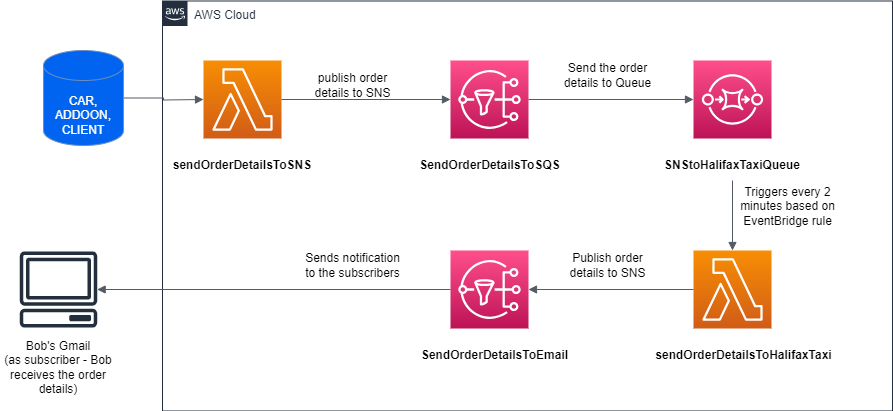

The diagram above was exported from draw.io. Its source (the exported page's mxGraphModel, read from the mxfile embedded in the PNG):
<mxGraphModel dx="1434" dy="1615" grid="1" gridSize="10" guides="1" tooltips="1" connect="1" arrows="1" fold="1" page="1" pageScale="1" pageWidth="1169" pageHeight="827" math="0" shadow="0">
  <root>
    <mxCell id="0" />
    <mxCell id="1" parent="0" />
    <mxCell id="UEzPUAAOIrF-is8g5C7q-175" value="AWS Cloud" style="points=[[0,0],[0.25,0],[0.5,0],[0.75,0],[1,0],[1,0.25],[1,0.5],[1,0.75],[1,1],[0.75,1],[0.5,1],[0.25,1],[0,1],[0,0.75],[0,0.5],[0,0.25]];outlineConnect=0;gradientColor=none;html=1;whiteSpace=wrap;fontSize=12;fontStyle=0;shape=mxgraph.aws4.group;grIcon=mxgraph.aws4.group_aws_cloud_alt;strokeColor=#232F3E;fillColor=none;verticalAlign=top;align=left;spacingLeft=30;fontColor=#232F3E;dashed=0;labelBackgroundColor=#ffffff;container=1;pointerEvents=0;collapsible=0;recursiveResize=0;" parent="1" vertex="1">
      <mxGeometry x="219" y="-789.5" width="730" height="410" as="geometry" />
    </mxCell>
    <mxCell id="v5NmBejB6E7bDZCc2Zhs-1" value="" style="sketch=0;points=[[0,0,0],[0.25,0,0],[0.5,0,0],[0.75,0,0],[1,0,0],[0,1,0],[0.25,1,0],[0.5,1,0],[0.75,1,0],[1,1,0],[0,0.25,0],[0,0.5,0],[0,0.75,0],[1,0.25,0],[1,0.5,0],[1,0.75,0]];outlineConnect=0;fontColor=#232F3E;gradientColor=#F78E04;gradientDirection=north;fillColor=#D05C17;strokeColor=#ffffff;dashed=0;verticalLabelPosition=bottom;verticalAlign=top;align=center;html=1;fontSize=12;fontStyle=0;aspect=fixed;shape=mxgraph.aws4.resourceIcon;resIcon=mxgraph.aws4.lambda;" vertex="1" parent="UEzPUAAOIrF-is8g5C7q-175">
      <mxGeometry x="41" y="59.5" width="78" height="78" as="geometry" />
    </mxCell>
    <mxCell id="v5NmBejB6E7bDZCc2Zhs-2" value="" style="sketch=0;points=[[0,0,0],[0.25,0,0],[0.5,0,0],[0.75,0,0],[1,0,0],[0,1,0],[0.25,1,0],[0.5,1,0],[0.75,1,0],[1,1,0],[0,0.25,0],[0,0.5,0],[0,0.75,0],[1,0.25,0],[1,0.5,0],[1,0.75,0]];outlineConnect=0;fontColor=#232F3E;gradientColor=#F78E04;gradientDirection=north;fillColor=#D05C17;strokeColor=#ffffff;dashed=0;verticalLabelPosition=bottom;verticalAlign=top;align=center;html=1;fontSize=12;fontStyle=0;aspect=fixed;shape=mxgraph.aws4.resourceIcon;resIcon=mxgraph.aws4.lambda;" vertex="1" parent="UEzPUAAOIrF-is8g5C7q-175">
      <mxGeometry x="531" y="249.5" width="78" height="78" as="geometry" />
    </mxCell>
    <mxCell id="v5NmBejB6E7bDZCc2Zhs-3" value="" style="sketch=0;points=[[0,0,0],[0.25,0,0],[0.5,0,0],[0.75,0,0],[1,0,0],[0,1,0],[0.25,1,0],[0.5,1,0],[0.75,1,0],[1,1,0],[0,0.25,0],[0,0.5,0],[0,0.75,0],[1,0.25,0],[1,0.5,0],[1,0.75,0]];outlineConnect=0;fontColor=#232F3E;gradientColor=#FF4F8B;gradientDirection=north;fillColor=#BC1356;strokeColor=#ffffff;dashed=0;verticalLabelPosition=bottom;verticalAlign=top;align=center;html=1;fontSize=12;fontStyle=0;aspect=fixed;shape=mxgraph.aws4.resourceIcon;resIcon=mxgraph.aws4.sns;" vertex="1" parent="UEzPUAAOIrF-is8g5C7q-175">
      <mxGeometry x="288" y="59.5" width="78" height="78" as="geometry" />
    </mxCell>
    <mxCell id="v5NmBejB6E7bDZCc2Zhs-4" value="" style="sketch=0;points=[[0,0,0],[0.25,0,0],[0.5,0,0],[0.75,0,0],[1,0,0],[0,1,0],[0.25,1,0],[0.5,1,0],[0.75,1,0],[1,1,0],[0,0.25,0],[0,0.5,0],[0,0.75,0],[1,0.25,0],[1,0.5,0],[1,0.75,0]];outlineConnect=0;fontColor=#232F3E;gradientColor=#FF4F8B;gradientDirection=north;fillColor=#BC1356;strokeColor=#ffffff;dashed=0;verticalLabelPosition=bottom;verticalAlign=top;align=center;html=1;fontSize=12;fontStyle=0;aspect=fixed;shape=mxgraph.aws4.resourceIcon;resIcon=mxgraph.aws4.sns;" vertex="1" parent="UEzPUAAOIrF-is8g5C7q-175">
      <mxGeometry x="288" y="249.5" width="78" height="78" as="geometry" />
    </mxCell>
    <mxCell id="v5NmBejB6E7bDZCc2Zhs-5" value="" style="sketch=0;points=[[0,0,0],[0.25,0,0],[0.5,0,0],[0.75,0,0],[1,0,0],[0,1,0],[0.25,1,0],[0.5,1,0],[0.75,1,0],[1,1,0],[0,0.25,0],[0,0.5,0],[0,0.75,0],[1,0.25,0],[1,0.5,0],[1,0.75,0]];outlineConnect=0;fontColor=#232F3E;gradientColor=#FF4F8B;gradientDirection=north;fillColor=#BC1356;strokeColor=#ffffff;dashed=0;verticalLabelPosition=bottom;verticalAlign=top;align=center;html=1;fontSize=12;fontStyle=0;aspect=fixed;shape=mxgraph.aws4.resourceIcon;resIcon=mxgraph.aws4.sqs;" vertex="1" parent="UEzPUAAOIrF-is8g5C7q-175">
      <mxGeometry x="531" y="59.5" width="78" height="78" as="geometry" />
    </mxCell>
    <mxCell id="v5NmBejB6E7bDZCc2Zhs-6" value="sendOrderDetailsToSNS" style="text;html=1;strokeColor=none;fillColor=none;align=center;verticalAlign=middle;whiteSpace=wrap;rounded=0;fontStyle=1" vertex="1" parent="UEzPUAAOIrF-is8g5C7q-175">
      <mxGeometry x="50" y="149.5" width="60" height="30" as="geometry" />
    </mxCell>
    <mxCell id="v5NmBejB6E7bDZCc2Zhs-14" value="SendOrderDetailsToSQS" style="text;html=1;strokeColor=none;fillColor=none;align=center;verticalAlign=middle;whiteSpace=wrap;rounded=0;fontStyle=1" vertex="1" parent="UEzPUAAOIrF-is8g5C7q-175">
      <mxGeometry x="255.5" y="149.5" width="143" height="30" as="geometry" />
    </mxCell>
    <mxCell id="v5NmBejB6E7bDZCc2Zhs-15" value="SNStoHalifaxTaxiQueue" style="text;html=1;strokeColor=none;fillColor=none;align=center;verticalAlign=middle;whiteSpace=wrap;rounded=0;fontStyle=1" vertex="1" parent="UEzPUAAOIrF-is8g5C7q-175">
      <mxGeometry x="495" y="149.5" width="150" height="30" as="geometry" />
    </mxCell>
    <mxCell id="v5NmBejB6E7bDZCc2Zhs-16" value="SendOrderDetailsToEmail" style="text;html=1;strokeColor=none;fillColor=none;align=center;verticalAlign=middle;whiteSpace=wrap;rounded=0;fontStyle=1" vertex="1" parent="UEzPUAAOIrF-is8g5C7q-175">
      <mxGeometry x="251" y="339.5" width="163" height="30" as="geometry" />
    </mxCell>
    <mxCell id="v5NmBejB6E7bDZCc2Zhs-17" value="sendOrderDetailsToHalifaxTaxi" style="text;html=1;strokeColor=none;fillColor=none;align=center;verticalAlign=middle;whiteSpace=wrap;rounded=0;fontStyle=1" vertex="1" parent="UEzPUAAOIrF-is8g5C7q-175">
      <mxGeometry x="491" y="339.5" width="181" height="30" as="geometry" />
    </mxCell>
    <mxCell id="v5NmBejB6E7bDZCc2Zhs-18" value="" style="edgeStyle=orthogonalEdgeStyle;html=1;endArrow=block;elbow=vertical;startArrow=none;endFill=1;strokeColor=#545B64;rounded=0;entryX=0;entryY=0.5;entryDx=0;entryDy=0;entryPerimeter=0;exitX=1;exitY=0.5;exitDx=0;exitDy=0;exitPerimeter=0;" edge="1" parent="UEzPUAAOIrF-is8g5C7q-175" source="v5NmBejB6E7bDZCc2Zhs-1" target="v5NmBejB6E7bDZCc2Zhs-3">
      <mxGeometry width="100" relative="1" as="geometry">
        <mxPoint x="161" y="109.5" as="sourcePoint" />
        <mxPoint x="219" y="98" as="targetPoint" />
      </mxGeometry>
    </mxCell>
    <mxCell id="v5NmBejB6E7bDZCc2Zhs-19" value="" style="edgeStyle=orthogonalEdgeStyle;html=1;endArrow=block;elbow=vertical;startArrow=none;endFill=1;strokeColor=#545B64;rounded=0;entryX=0;entryY=0.5;entryDx=0;entryDy=0;entryPerimeter=0;exitX=1;exitY=0.5;exitDx=0;exitDy=0;exitPerimeter=0;" edge="1" parent="UEzPUAAOIrF-is8g5C7q-175" source="v5NmBejB6E7bDZCc2Zhs-3" target="v5NmBejB6E7bDZCc2Zhs-5">
      <mxGeometry width="100" relative="1" as="geometry">
        <mxPoint x="129" y="109" as="sourcePoint" />
        <mxPoint x="298" y="109" as="targetPoint" />
      </mxGeometry>
    </mxCell>
    <mxCell id="v5NmBejB6E7bDZCc2Zhs-20" value="" style="edgeStyle=orthogonalEdgeStyle;html=1;endArrow=block;elbow=vertical;startArrow=none;endFill=1;strokeColor=#545B64;rounded=0;exitX=0.5;exitY=1;exitDx=0;exitDy=0;" edge="1" parent="UEzPUAAOIrF-is8g5C7q-175" source="v5NmBejB6E7bDZCc2Zhs-15" target="v5NmBejB6E7bDZCc2Zhs-2">
      <mxGeometry width="100" relative="1" as="geometry">
        <mxPoint x="361" y="204.5" as="sourcePoint" />
        <mxPoint x="526" y="204.5" as="targetPoint" />
      </mxGeometry>
    </mxCell>
    <mxCell id="v5NmBejB6E7bDZCc2Zhs-21" value="" style="edgeStyle=orthogonalEdgeStyle;html=1;endArrow=block;elbow=vertical;startArrow=none;endFill=1;strokeColor=#545B64;rounded=0;entryX=1;entryY=0.5;entryDx=0;entryDy=0;entryPerimeter=0;exitX=0;exitY=0.5;exitDx=0;exitDy=0;exitPerimeter=0;" edge="1" parent="UEzPUAAOIrF-is8g5C7q-175" source="v5NmBejB6E7bDZCc2Zhs-2" target="v5NmBejB6E7bDZCc2Zhs-4">
      <mxGeometry width="100" relative="1" as="geometry">
        <mxPoint x="361" y="204.5" as="sourcePoint" />
        <mxPoint x="526" y="204.5" as="targetPoint" />
      </mxGeometry>
    </mxCell>
    <mxCell id="v5NmBejB6E7bDZCc2Zhs-22" value="publish order details to SNS" style="text;html=1;strokeColor=none;fillColor=none;align=center;verticalAlign=middle;whiteSpace=wrap;rounded=0;" vertex="1" parent="UEzPUAAOIrF-is8g5C7q-175">
      <mxGeometry x="151" y="69.5" width="79" height="30" as="geometry" />
    </mxCell>
    <mxCell id="v5NmBejB6E7bDZCc2Zhs-23" value="Send the order details to Queue" style="text;html=1;strokeColor=none;fillColor=none;align=center;verticalAlign=middle;whiteSpace=wrap;rounded=0;" vertex="1" parent="UEzPUAAOIrF-is8g5C7q-175">
      <mxGeometry x="391" y="59.5" width="109" height="30" as="geometry" />
    </mxCell>
    <mxCell id="v5NmBejB6E7bDZCc2Zhs-25" value="Triggers every 2 minutes based on EventBridge rule" style="text;html=1;strokeColor=none;fillColor=none;align=center;verticalAlign=middle;whiteSpace=wrap;rounded=0;" vertex="1" parent="UEzPUAAOIrF-is8g5C7q-175">
      <mxGeometry x="571" y="180" width="109" height="50" as="geometry" />
    </mxCell>
    <mxCell id="v5NmBejB6E7bDZCc2Zhs-26" value="Publish order details to SNS" style="text;html=1;strokeColor=none;fillColor=none;align=center;verticalAlign=middle;whiteSpace=wrap;rounded=0;" vertex="1" parent="UEzPUAAOIrF-is8g5C7q-175">
      <mxGeometry x="391" y="239.5" width="109" height="50" as="geometry" />
    </mxCell>
    <mxCell id="v5NmBejB6E7bDZCc2Zhs-29" value="Sends notification to the subscribers" style="text;html=1;strokeColor=none;fillColor=none;align=center;verticalAlign=middle;whiteSpace=wrap;rounded=0;" vertex="1" parent="UEzPUAAOIrF-is8g5C7q-175">
      <mxGeometry x="141" y="249.5" width="99" height="30" as="geometry" />
    </mxCell>
    <mxCell id="v5NmBejB6E7bDZCc2Zhs-28" value="" style="sketch=0;outlineConnect=0;fontColor=#232F3E;gradientColor=none;fillColor=#232F3D;strokeColor=none;dashed=0;verticalLabelPosition=bottom;verticalAlign=top;align=center;html=1;fontSize=12;fontStyle=0;aspect=fixed;pointerEvents=1;shape=mxgraph.aws4.client;" vertex="1" parent="1">
      <mxGeometry x="76" y="-539" width="78" height="76" as="geometry" />
    </mxCell>
    <mxCell id="v5NmBejB6E7bDZCc2Zhs-27" value="Bob's Gmail&lt;br&gt;(as subscriber - Bob receives the order details)" style="text;html=1;strokeColor=none;fillColor=none;align=center;verticalAlign=middle;whiteSpace=wrap;rounded=0;" vertex="1" parent="1">
      <mxGeometry x="57" y="-450" width="116" height="53" as="geometry" />
    </mxCell>
    <mxCell id="v5NmBejB6E7bDZCc2Zhs-30" value="" style="edgeStyle=orthogonalEdgeStyle;html=1;endArrow=block;elbow=vertical;startArrow=none;endFill=1;strokeColor=#545B64;rounded=0;exitX=0;exitY=0.5;exitDx=0;exitDy=0;exitPerimeter=0;" edge="1" parent="1" source="v5NmBejB6E7bDZCc2Zhs-4" target="v5NmBejB6E7bDZCc2Zhs-28">
      <mxGeometry width="100" relative="1" as="geometry">
        <mxPoint x="494" y="-501.5" as="sourcePoint" />
        <mxPoint x="329" y="-501.5" as="targetPoint" />
      </mxGeometry>
    </mxCell>
    <mxCell id="v5NmBejB6E7bDZCc2Zhs-35" value="" style="edgeStyle=orthogonalEdgeStyle;html=1;endArrow=block;elbow=vertical;startArrow=none;endFill=1;strokeColor=#545B64;rounded=0;exitX=1;exitY=0.5;exitDx=0;exitDy=0;exitPerimeter=0;" edge="1" parent="1" source="v5NmBejB6E7bDZCc2Zhs-33">
      <mxGeometry width="100" relative="1" as="geometry">
        <mxPoint x="160" y="-609.5" as="sourcePoint" />
        <mxPoint x="260" y="-691" as="targetPoint" />
      </mxGeometry>
    </mxCell>
    <mxCell id="v5NmBejB6E7bDZCc2Zhs-36" value="" style="group" vertex="1" connectable="0" parent="1">
      <mxGeometry x="100" y="-740" width="80" height="95" as="geometry" />
    </mxCell>
    <mxCell id="v5NmBejB6E7bDZCc2Zhs-33" value="" style="shape=cylinder3;whiteSpace=wrap;html=1;boundedLbl=1;backgroundOutline=1;size=15;fillColor=#0064f0;strokeColor=#6c8ebf;" vertex="1" parent="v5NmBejB6E7bDZCc2Zhs-36">
      <mxGeometry width="80" height="95" as="geometry" />
    </mxCell>
    <mxCell id="v5NmBejB6E7bDZCc2Zhs-34" value="CAR, &lt;br&gt;ADDOON,&lt;br&gt;CLIENT" style="text;html=1;strokeColor=none;fillColor=none;align=center;verticalAlign=middle;whiteSpace=wrap;rounded=0;fontColor=#ffffff;" vertex="1" parent="v5NmBejB6E7bDZCc2Zhs-36">
      <mxGeometry x="10" y="45" width="60" height="40" as="geometry" />
    </mxCell>
  </root>
</mxGraphModel>